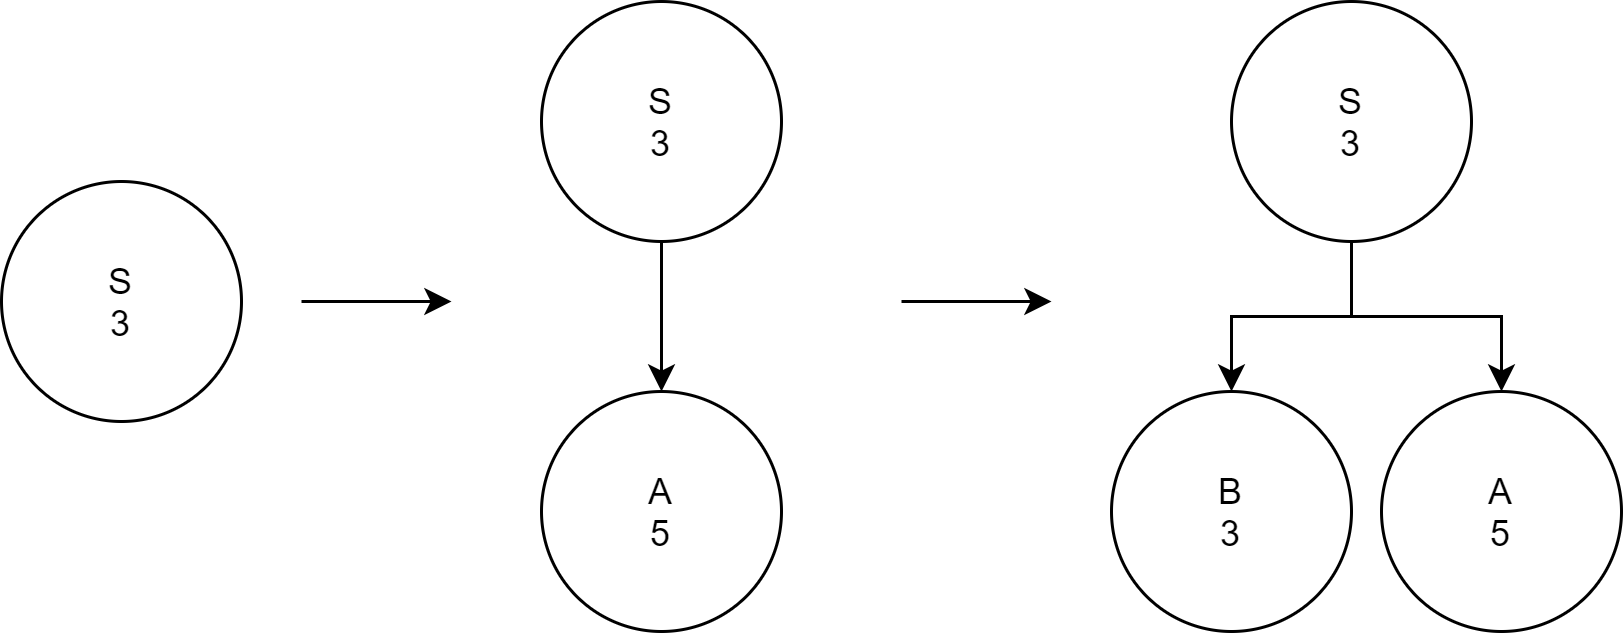

The diagram above was exported from draw.io. Its source (the exported page's mxGraphModel, read from the mxfile embedded in the PNG):
<mxGraphModel dx="1038" dy="556" grid="1" gridSize="10" guides="1" tooltips="1" connect="1" arrows="1" fold="1" page="1" pageScale="1" pageWidth="850" pageHeight="1100" math="0" shadow="0">
  <root>
    <mxCell id="0" />
    <mxCell id="1" parent="0" />
    <mxCell id="2" value="S&lt;br&gt;3" style="ellipse;whiteSpace=wrap;html=1;aspect=fixed;" vertex="1" parent="1">
      <mxGeometry x="20" y="90" width="80" height="80" as="geometry" />
    </mxCell>
    <mxCell id="3" value="" style="edgeStyle=orthogonalEdgeStyle;rounded=0;orthogonalLoop=1;jettySize=auto;html=1;" edge="1" source="4" target="5" parent="1">
      <mxGeometry relative="1" as="geometry" />
    </mxCell>
    <mxCell id="4" value="S&lt;br&gt;3" style="ellipse;whiteSpace=wrap;html=1;aspect=fixed;" vertex="1" parent="1">
      <mxGeometry x="200" y="30" width="80" height="80" as="geometry" />
    </mxCell>
    <mxCell id="5" value="A&lt;br&gt;5" style="ellipse;whiteSpace=wrap;html=1;aspect=fixed;" vertex="1" parent="1">
      <mxGeometry x="200" y="160" width="80" height="80" as="geometry" />
    </mxCell>
    <mxCell id="6" value="" style="edgeStyle=orthogonalEdgeStyle;rounded=0;orthogonalLoop=1;jettySize=auto;html=1;" edge="1" source="8" target="9" parent="1">
      <mxGeometry relative="1" as="geometry" />
    </mxCell>
    <mxCell id="7" value="" style="edgeStyle=orthogonalEdgeStyle;rounded=0;orthogonalLoop=1;jettySize=auto;html=1;" edge="1" source="8" target="10" parent="1">
      <mxGeometry relative="1" as="geometry" />
    </mxCell>
    <mxCell id="8" value="S&lt;br&gt;3" style="ellipse;whiteSpace=wrap;html=1;aspect=fixed;" vertex="1" parent="1">
      <mxGeometry x="430" y="30" width="80" height="80" as="geometry" />
    </mxCell>
    <mxCell id="9" value="A&lt;br&gt;5" style="ellipse;whiteSpace=wrap;html=1;aspect=fixed;" vertex="1" parent="1">
      <mxGeometry x="480" y="160" width="80" height="80" as="geometry" />
    </mxCell>
    <mxCell id="10" value="B&lt;br&gt;3" style="ellipse;whiteSpace=wrap;html=1;aspect=fixed;" vertex="1" parent="1">
      <mxGeometry x="390" y="160" width="80" height="80" as="geometry" />
    </mxCell>
    <mxCell id="11" value="" style="endArrow=classic;html=1;" edge="1" parent="1">
      <mxGeometry width="50" height="50" relative="1" as="geometry">
        <mxPoint x="120" y="130" as="sourcePoint" />
        <mxPoint x="170" y="130" as="targetPoint" />
      </mxGeometry>
    </mxCell>
    <mxCell id="12" value="" style="endArrow=classic;html=1;" edge="1" parent="1">
      <mxGeometry width="50" height="50" relative="1" as="geometry">
        <mxPoint x="320" y="130" as="sourcePoint" />
        <mxPoint x="370" y="130" as="targetPoint" />
      </mxGeometry>
    </mxCell>
  </root>
</mxGraphModel>